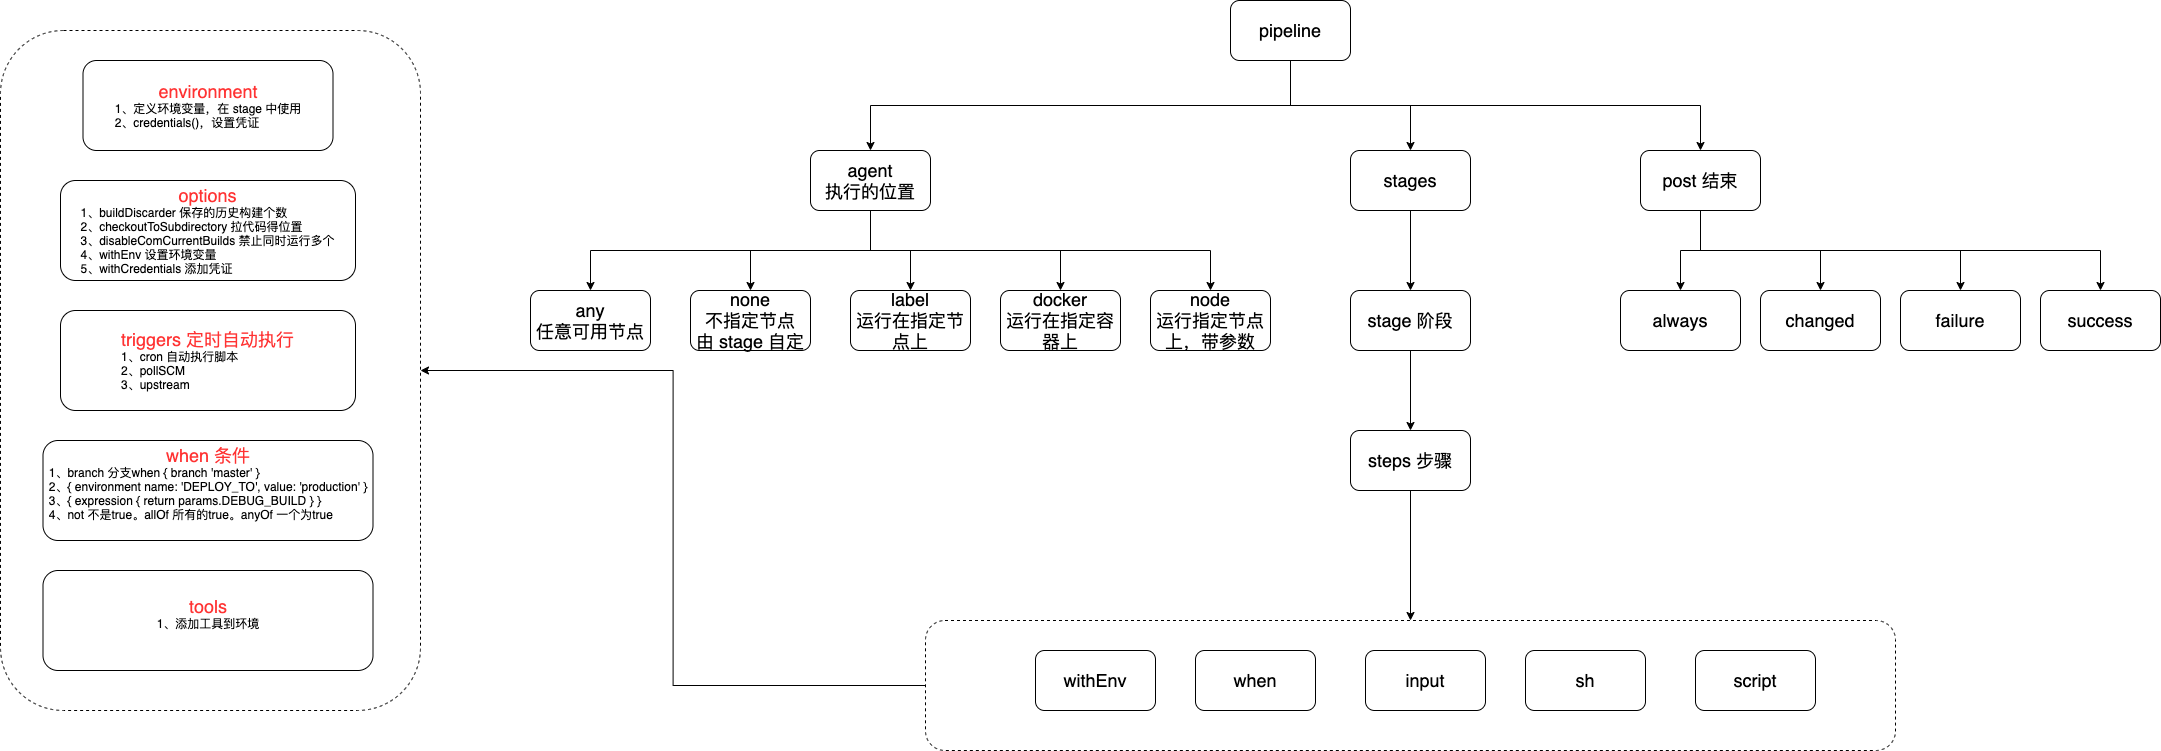

The diagram above was exported from draw.io. Its source (the exported page's mxGraphModel, read from the mxfile embedded in the PNG):
<mxGraphModel dx="2596" dy="1334" grid="1" gridSize="10" guides="1" tooltips="1" connect="1" arrows="1" fold="1" page="1" pageScale="1" pageWidth="3000" pageHeight="3000" math="0" shadow="0">
  <root>
    <mxCell id="0" />
    <mxCell id="1" parent="0" />
    <mxCell id="tsaQ37TylBFxDh29wRC1-23" value="" style="rounded=1;whiteSpace=wrap;html=1;fontSize=11;fontColor=#FF3333;align=left;fillColor=none;dashed=1;" vertex="1" parent="1">
      <mxGeometry x="300" y="190" width="420" height="680" as="geometry" />
    </mxCell>
    <mxCell id="tsaQ37TylBFxDh29wRC1-36" style="edgeStyle=orthogonalEdgeStyle;rounded=0;orthogonalLoop=1;jettySize=auto;html=1;exitX=0.5;exitY=1;exitDx=0;exitDy=0;fontSize=11;fontColor=#FF3333;" edge="1" parent="1" source="tsaQ37TylBFxDh29wRC1-1" target="tsaQ37TylBFxDh29wRC1-11">
      <mxGeometry relative="1" as="geometry" />
    </mxCell>
    <mxCell id="tsaQ37TylBFxDh29wRC1-37" style="edgeStyle=orthogonalEdgeStyle;rounded=0;orthogonalLoop=1;jettySize=auto;html=1;exitX=0.5;exitY=1;exitDx=0;exitDy=0;fontSize=11;fontColor=#FF3333;" edge="1" parent="1" source="tsaQ37TylBFxDh29wRC1-1" target="tsaQ37TylBFxDh29wRC1-12">
      <mxGeometry relative="1" as="geometry" />
    </mxCell>
    <mxCell id="tsaQ37TylBFxDh29wRC1-43" style="edgeStyle=orthogonalEdgeStyle;rounded=0;orthogonalLoop=1;jettySize=auto;html=1;exitX=0.5;exitY=1;exitDx=0;exitDy=0;entryX=0.5;entryY=0;entryDx=0;entryDy=0;fontSize=11;fontColor=#FF3333;" edge="1" parent="1" source="tsaQ37TylBFxDh29wRC1-1" target="tsaQ37TylBFxDh29wRC1-13">
      <mxGeometry relative="1" as="geometry" />
    </mxCell>
    <mxCell id="tsaQ37TylBFxDh29wRC1-1" value="&lt;font style=&quot;font-size: 18px&quot;&gt;pipeline&lt;/font&gt;" style="rounded=1;whiteSpace=wrap;html=1;" vertex="1" parent="1">
      <mxGeometry x="1530" y="160" width="120" height="60" as="geometry" />
    </mxCell>
    <mxCell id="tsaQ37TylBFxDh29wRC1-26" style="edgeStyle=orthogonalEdgeStyle;rounded=0;orthogonalLoop=1;jettySize=auto;html=1;exitX=0.5;exitY=1;exitDx=0;exitDy=0;fontSize=11;fontColor=#FF3333;" edge="1" parent="1" source="tsaQ37TylBFxDh29wRC1-11" target="tsaQ37TylBFxDh29wRC1-25">
      <mxGeometry relative="1" as="geometry" />
    </mxCell>
    <mxCell id="tsaQ37TylBFxDh29wRC1-28" style="edgeStyle=orthogonalEdgeStyle;rounded=0;orthogonalLoop=1;jettySize=auto;html=1;exitX=0.5;exitY=1;exitDx=0;exitDy=0;fontSize=11;fontColor=#FF3333;" edge="1" parent="1" source="tsaQ37TylBFxDh29wRC1-11" target="tsaQ37TylBFxDh29wRC1-27">
      <mxGeometry relative="1" as="geometry" />
    </mxCell>
    <mxCell id="tsaQ37TylBFxDh29wRC1-30" style="edgeStyle=orthogonalEdgeStyle;rounded=0;orthogonalLoop=1;jettySize=auto;html=1;exitX=0.5;exitY=1;exitDx=0;exitDy=0;fontSize=11;fontColor=#FF3333;" edge="1" parent="1" source="tsaQ37TylBFxDh29wRC1-11" target="tsaQ37TylBFxDh29wRC1-29">
      <mxGeometry relative="1" as="geometry" />
    </mxCell>
    <mxCell id="tsaQ37TylBFxDh29wRC1-33" style="edgeStyle=orthogonalEdgeStyle;rounded=0;orthogonalLoop=1;jettySize=auto;html=1;exitX=0.5;exitY=1;exitDx=0;exitDy=0;fontSize=11;fontColor=#FF3333;" edge="1" parent="1" source="tsaQ37TylBFxDh29wRC1-11" target="tsaQ37TylBFxDh29wRC1-31">
      <mxGeometry relative="1" as="geometry" />
    </mxCell>
    <mxCell id="tsaQ37TylBFxDh29wRC1-35" style="edgeStyle=orthogonalEdgeStyle;rounded=0;orthogonalLoop=1;jettySize=auto;html=1;exitX=0.5;exitY=1;exitDx=0;exitDy=0;fontSize=11;fontColor=#FF3333;" edge="1" parent="1" source="tsaQ37TylBFxDh29wRC1-11" target="tsaQ37TylBFxDh29wRC1-34">
      <mxGeometry relative="1" as="geometry" />
    </mxCell>
    <mxCell id="tsaQ37TylBFxDh29wRC1-11" value="&lt;font style=&quot;font-size: 18px&quot;&gt;agent&lt;br&gt;执行的位置&lt;br&gt;&lt;/font&gt;" style="rounded=1;whiteSpace=wrap;html=1;" vertex="1" parent="1">
      <mxGeometry x="1110" y="310" width="120" height="60" as="geometry" />
    </mxCell>
    <mxCell id="tsaQ37TylBFxDh29wRC1-39" style="edgeStyle=orthogonalEdgeStyle;rounded=0;orthogonalLoop=1;jettySize=auto;html=1;exitX=0.5;exitY=1;exitDx=0;exitDy=0;fontSize=11;fontColor=#FF3333;" edge="1" parent="1" source="tsaQ37TylBFxDh29wRC1-12" target="tsaQ37TylBFxDh29wRC1-38">
      <mxGeometry relative="1" as="geometry" />
    </mxCell>
    <mxCell id="tsaQ37TylBFxDh29wRC1-12" value="&lt;font style=&quot;font-size: 18px&quot;&gt;stages&lt;/font&gt;" style="rounded=1;whiteSpace=wrap;html=1;" vertex="1" parent="1">
      <mxGeometry x="1650" y="310" width="120" height="60" as="geometry" />
    </mxCell>
    <mxCell id="tsaQ37TylBFxDh29wRC1-45" style="edgeStyle=orthogonalEdgeStyle;rounded=0;orthogonalLoop=1;jettySize=auto;html=1;exitX=0.5;exitY=1;exitDx=0;exitDy=0;fontSize=11;fontColor=#FF3333;" edge="1" parent="1" source="tsaQ37TylBFxDh29wRC1-13" target="tsaQ37TylBFxDh29wRC1-44">
      <mxGeometry relative="1" as="geometry" />
    </mxCell>
    <mxCell id="tsaQ37TylBFxDh29wRC1-47" style="edgeStyle=orthogonalEdgeStyle;rounded=0;orthogonalLoop=1;jettySize=auto;html=1;exitX=0.5;exitY=1;exitDx=0;exitDy=0;entryX=0.5;entryY=0;entryDx=0;entryDy=0;fontSize=11;fontColor=#FF3333;" edge="1" parent="1" source="tsaQ37TylBFxDh29wRC1-13" target="tsaQ37TylBFxDh29wRC1-46">
      <mxGeometry relative="1" as="geometry" />
    </mxCell>
    <mxCell id="tsaQ37TylBFxDh29wRC1-49" style="edgeStyle=orthogonalEdgeStyle;rounded=0;orthogonalLoop=1;jettySize=auto;html=1;exitX=0.5;exitY=1;exitDx=0;exitDy=0;fontSize=11;fontColor=#FF3333;" edge="1" parent="1" source="tsaQ37TylBFxDh29wRC1-13" target="tsaQ37TylBFxDh29wRC1-48">
      <mxGeometry relative="1" as="geometry" />
    </mxCell>
    <mxCell id="tsaQ37TylBFxDh29wRC1-51" style="edgeStyle=orthogonalEdgeStyle;rounded=0;orthogonalLoop=1;jettySize=auto;html=1;exitX=0.5;exitY=1;exitDx=0;exitDy=0;fontSize=11;fontColor=#FF3333;" edge="1" parent="1" source="tsaQ37TylBFxDh29wRC1-13" target="tsaQ37TylBFxDh29wRC1-50">
      <mxGeometry relative="1" as="geometry" />
    </mxCell>
    <mxCell id="tsaQ37TylBFxDh29wRC1-13" value="&lt;font style=&quot;font-size: 18px&quot;&gt;post 结束&lt;/font&gt;" style="rounded=1;whiteSpace=wrap;html=1;" vertex="1" parent="1">
      <mxGeometry x="1940" y="310" width="120" height="60" as="geometry" />
    </mxCell>
    <mxCell id="tsaQ37TylBFxDh29wRC1-14" value="&lt;font&gt;&lt;span style=&quot;font-size: 18px&quot;&gt;&lt;font color=&quot;#ff3333&quot;&gt;environment&lt;/font&gt;&lt;/span&gt;&lt;br&gt;&lt;div style=&quot;text-align: left&quot;&gt;&lt;font style=&quot;font-size: 11px&quot;&gt;1、&lt;/font&gt;&lt;font style=&quot;font-size: 11px&quot;&gt;定义环境变量，在 stage 中使用&lt;/font&gt;&lt;/div&gt;&lt;div style=&quot;text-align: left&quot;&gt;&lt;font style=&quot;font-size: 11px&quot;&gt;2、credentials()，设置凭证&lt;/font&gt;&lt;/div&gt;&lt;/font&gt;" style="rounded=1;whiteSpace=wrap;html=1;" vertex="1" parent="1">
      <mxGeometry x="382.5" y="220" width="250" height="90" as="geometry" />
    </mxCell>
    <mxCell id="tsaQ37TylBFxDh29wRC1-20" value="&lt;font&gt;&lt;span style=&quot;font-size: 18px&quot;&gt;&lt;font color=&quot;#ff3333&quot;&gt;options&lt;/font&gt;&lt;/span&gt;&lt;br&gt;&lt;div style=&quot;text-align: left&quot;&gt;&lt;font style=&quot;font-size: 11px&quot;&gt;1、buildDiscarder 保存的历史构建个数&lt;/font&gt;&lt;/div&gt;&lt;div style=&quot;text-align: left&quot;&gt;&lt;font style=&quot;font-size: 11px&quot;&gt;2、checkoutToSubdirectory 拉代码得位置&lt;/font&gt;&lt;/div&gt;&lt;div style=&quot;text-align: left&quot;&gt;&lt;font style=&quot;font-size: 11px&quot;&gt;3、disableComCurrentBuilds 禁止同时运行多个&lt;/font&gt;&lt;/div&gt;&lt;div style=&quot;text-align: left&quot;&gt;&lt;font style=&quot;font-size: 11px&quot;&gt;4、withEnv 设置环境变量&lt;/font&gt;&lt;/div&gt;&lt;div style=&quot;text-align: left&quot;&gt;&lt;font style=&quot;font-size: 11px&quot;&gt;5、withCredentials 添加凭证&lt;/font&gt;&lt;/div&gt;&lt;/font&gt;" style="rounded=1;whiteSpace=wrap;html=1;" vertex="1" parent="1">
      <mxGeometry x="360" y="340" width="295" height="100" as="geometry" />
    </mxCell>
    <mxCell id="tsaQ37TylBFxDh29wRC1-21" value="&lt;font&gt;&lt;span style=&quot;font-size: 18px&quot;&gt;&lt;font color=&quot;#ff3333&quot;&gt;triggers 定时自动执行&lt;/font&gt;&lt;/span&gt;&lt;br&gt;&lt;div style=&quot;text-align: left&quot;&gt;&lt;font style=&quot;font-size: 11px&quot;&gt;1、cron 自动执行脚本&lt;/font&gt;&lt;/div&gt;&lt;div style=&quot;text-align: left&quot;&gt;&lt;font style=&quot;font-size: 11px&quot;&gt;2、pollSCM&lt;/font&gt;&lt;/div&gt;&lt;div style=&quot;text-align: left&quot;&gt;&lt;font style=&quot;font-size: 11px&quot;&gt;3、upstream&lt;/font&gt;&lt;/div&gt;&lt;/font&gt;" style="rounded=1;whiteSpace=wrap;html=1;" vertex="1" parent="1">
      <mxGeometry x="360" y="470" width="295" height="100" as="geometry" />
    </mxCell>
    <mxCell id="tsaQ37TylBFxDh29wRC1-22" value="&lt;font&gt;&lt;span style=&quot;font-size: 18px&quot;&gt;&lt;font color=&quot;#ff3333&quot;&gt;when 条件&lt;/font&gt;&lt;/span&gt;&lt;br&gt;&lt;div style=&quot;text-align: left&quot;&gt;&lt;font style=&quot;font-size: 11px&quot;&gt;1、branch 分支when { branch 'master' }&lt;/font&gt;&lt;/div&gt;&lt;div style=&quot;text-align: left&quot;&gt;&lt;font style=&quot;font-size: 11px&quot;&gt;2、{ environment name: 'DEPLOY_TO', value: 'production' }&lt;br&gt;&lt;/font&gt;&lt;/div&gt;&lt;div style=&quot;text-align: left&quot;&gt;&lt;font style=&quot;font-size: 11px&quot;&gt;3、{ expression { return params.DEBUG_BUILD } }&lt;/font&gt;&lt;/div&gt;&lt;div style=&quot;text-align: left&quot;&gt;&lt;font style=&quot;font-size: 11px&quot;&gt;4、not 不是true。allOf 所有的true。anyOf 一个为true&lt;/font&gt;&lt;/div&gt;&lt;div style=&quot;text-align: left&quot;&gt;&lt;font style=&quot;font-size: 11px&quot;&gt;&lt;br&gt;&lt;/font&gt;&lt;/div&gt;&lt;/font&gt;" style="rounded=1;whiteSpace=wrap;html=1;" vertex="1" parent="1">
      <mxGeometry x="342.5" y="600" width="330" height="100" as="geometry" />
    </mxCell>
    <mxCell id="tsaQ37TylBFxDh29wRC1-25" value="&lt;font style=&quot;font-size: 18px&quot;&gt;any&lt;br&gt;任意可用节点&lt;br&gt;&lt;/font&gt;" style="rounded=1;whiteSpace=wrap;html=1;" vertex="1" parent="1">
      <mxGeometry x="830" y="450" width="120" height="60" as="geometry" />
    </mxCell>
    <mxCell id="tsaQ37TylBFxDh29wRC1-27" value="&lt;font style=&quot;font-size: 18px&quot;&gt;none&lt;br&gt;不指定节点&lt;br&gt;由 stage 自定&lt;br&gt;&lt;/font&gt;" style="rounded=1;whiteSpace=wrap;html=1;" vertex="1" parent="1">
      <mxGeometry x="990" y="450" width="120" height="60" as="geometry" />
    </mxCell>
    <mxCell id="tsaQ37TylBFxDh29wRC1-29" value="&lt;font style=&quot;font-size: 18px&quot;&gt;label&lt;br&gt;运行在指定节点上&lt;br&gt;&lt;/font&gt;" style="rounded=1;whiteSpace=wrap;html=1;" vertex="1" parent="1">
      <mxGeometry x="1150" y="450" width="120" height="60" as="geometry" />
    </mxCell>
    <mxCell id="tsaQ37TylBFxDh29wRC1-31" value="&lt;font style=&quot;font-size: 18px&quot;&gt;docker&lt;br&gt;运行在指定容器上&lt;br&gt;&lt;/font&gt;" style="rounded=1;whiteSpace=wrap;html=1;" vertex="1" parent="1">
      <mxGeometry x="1300" y="450" width="120" height="60" as="geometry" />
    </mxCell>
    <mxCell id="tsaQ37TylBFxDh29wRC1-34" value="&lt;font style=&quot;font-size: 18px&quot;&gt;node&lt;br&gt;运行指定节点上，带参数&lt;br&gt;&lt;/font&gt;" style="rounded=1;whiteSpace=wrap;html=1;" vertex="1" parent="1">
      <mxGeometry x="1450" y="450" width="120" height="60" as="geometry" />
    </mxCell>
    <mxCell id="tsaQ37TylBFxDh29wRC1-42" style="edgeStyle=orthogonalEdgeStyle;rounded=0;orthogonalLoop=1;jettySize=auto;html=1;exitX=0.5;exitY=1;exitDx=0;exitDy=0;fontSize=11;fontColor=#FF3333;" edge="1" parent="1" source="tsaQ37TylBFxDh29wRC1-38" target="tsaQ37TylBFxDh29wRC1-40">
      <mxGeometry relative="1" as="geometry" />
    </mxCell>
    <mxCell id="tsaQ37TylBFxDh29wRC1-38" value="&lt;font style=&quot;font-size: 18px&quot;&gt;stage 阶段&lt;br&gt;&lt;/font&gt;" style="rounded=1;whiteSpace=wrap;html=1;" vertex="1" parent="1">
      <mxGeometry x="1650" y="450" width="120" height="60" as="geometry" />
    </mxCell>
    <mxCell id="tsaQ37TylBFxDh29wRC1-60" style="edgeStyle=orthogonalEdgeStyle;rounded=0;orthogonalLoop=1;jettySize=auto;html=1;exitX=0.5;exitY=1;exitDx=0;exitDy=0;fontSize=11;fontColor=#FF3333;" edge="1" parent="1" source="tsaQ37TylBFxDh29wRC1-40" target="tsaQ37TylBFxDh29wRC1-59">
      <mxGeometry relative="1" as="geometry" />
    </mxCell>
    <mxCell id="tsaQ37TylBFxDh29wRC1-40" value="&lt;font style=&quot;font-size: 18px&quot;&gt;steps 步骤&lt;br&gt;&lt;/font&gt;" style="rounded=1;whiteSpace=wrap;html=1;" vertex="1" parent="1">
      <mxGeometry x="1650" y="590" width="120" height="60" as="geometry" />
    </mxCell>
    <mxCell id="tsaQ37TylBFxDh29wRC1-44" value="&lt;font style=&quot;font-size: 18px&quot;&gt;always&lt;br&gt;&lt;/font&gt;" style="rounded=1;whiteSpace=wrap;html=1;" vertex="1" parent="1">
      <mxGeometry x="1920" y="450" width="120" height="60" as="geometry" />
    </mxCell>
    <mxCell id="tsaQ37TylBFxDh29wRC1-46" value="&lt;font style=&quot;font-size: 18px&quot;&gt;changed&lt;br&gt;&lt;/font&gt;" style="rounded=1;whiteSpace=wrap;html=1;" vertex="1" parent="1">
      <mxGeometry x="2060" y="450" width="120" height="60" as="geometry" />
    </mxCell>
    <mxCell id="tsaQ37TylBFxDh29wRC1-48" value="&lt;font style=&quot;font-size: 18px&quot;&gt;failure&lt;br&gt;&lt;/font&gt;" style="rounded=1;whiteSpace=wrap;html=1;" vertex="1" parent="1">
      <mxGeometry x="2200" y="450" width="120" height="60" as="geometry" />
    </mxCell>
    <mxCell id="tsaQ37TylBFxDh29wRC1-50" value="&lt;font style=&quot;font-size: 18px&quot;&gt;success&lt;br&gt;&lt;/font&gt;" style="rounded=1;whiteSpace=wrap;html=1;" vertex="1" parent="1">
      <mxGeometry x="2340" y="450" width="120" height="60" as="geometry" />
    </mxCell>
    <mxCell id="tsaQ37TylBFxDh29wRC1-53" value="&lt;font&gt;&lt;font color=&quot;#ff3333&quot;&gt;&lt;span style=&quot;font-size: 18px&quot;&gt;tools&lt;/span&gt;&lt;/font&gt;&lt;br&gt;&lt;div style=&quot;text-align: left&quot;&gt;&lt;font style=&quot;font-size: 11px&quot;&gt;1、添加工具到环境&lt;/font&gt;&lt;/div&gt;&lt;div style=&quot;text-align: left&quot;&gt;&lt;font style=&quot;font-size: 11px&quot;&gt;&lt;br&gt;&lt;/font&gt;&lt;/div&gt;&lt;/font&gt;" style="rounded=1;whiteSpace=wrap;html=1;" vertex="1" parent="1">
      <mxGeometry x="342.5" y="730" width="330" height="100" as="geometry" />
    </mxCell>
    <mxCell id="tsaQ37TylBFxDh29wRC1-54" value="&lt;font style=&quot;font-size: 18px&quot;&gt;withEnv&lt;br&gt;&lt;/font&gt;" style="rounded=1;whiteSpace=wrap;html=1;" vertex="1" parent="1">
      <mxGeometry x="1335" y="810" width="120" height="60" as="geometry" />
    </mxCell>
    <mxCell id="tsaQ37TylBFxDh29wRC1-55" value="&lt;font style=&quot;font-size: 18px&quot;&gt;when&lt;br&gt;&lt;/font&gt;" style="rounded=1;whiteSpace=wrap;html=1;" vertex="1" parent="1">
      <mxGeometry x="1495" y="810" width="120" height="60" as="geometry" />
    </mxCell>
    <mxCell id="tsaQ37TylBFxDh29wRC1-56" value="&lt;font style=&quot;font-size: 18px&quot;&gt;input&lt;br&gt;&lt;/font&gt;" style="rounded=1;whiteSpace=wrap;html=1;" vertex="1" parent="1">
      <mxGeometry x="1665" y="810" width="120" height="60" as="geometry" />
    </mxCell>
    <mxCell id="tsaQ37TylBFxDh29wRC1-57" value="&lt;font style=&quot;font-size: 18px&quot;&gt;sh&lt;br&gt;&lt;/font&gt;" style="rounded=1;whiteSpace=wrap;html=1;" vertex="1" parent="1">
      <mxGeometry x="1825" y="810" width="120" height="60" as="geometry" />
    </mxCell>
    <mxCell id="tsaQ37TylBFxDh29wRC1-58" value="&lt;font style=&quot;font-size: 18px&quot;&gt;script&lt;br&gt;&lt;/font&gt;" style="rounded=1;whiteSpace=wrap;html=1;" vertex="1" parent="1">
      <mxGeometry x="1995" y="810" width="120" height="60" as="geometry" />
    </mxCell>
    <mxCell id="tsaQ37TylBFxDh29wRC1-61" style="edgeStyle=orthogonalEdgeStyle;rounded=0;orthogonalLoop=1;jettySize=auto;html=1;exitX=0;exitY=0.5;exitDx=0;exitDy=0;entryX=1;entryY=0.5;entryDx=0;entryDy=0;fontSize=11;fontColor=#FF3333;" edge="1" parent="1" source="tsaQ37TylBFxDh29wRC1-59" target="tsaQ37TylBFxDh29wRC1-23">
      <mxGeometry relative="1" as="geometry" />
    </mxCell>
    <mxCell id="tsaQ37TylBFxDh29wRC1-59" value="" style="rounded=1;whiteSpace=wrap;html=1;fontSize=11;fontColor=#FF3333;align=left;fillColor=none;dashed=1;" vertex="1" parent="1">
      <mxGeometry x="1225" y="780" width="970" height="130" as="geometry" />
    </mxCell>
  </root>
</mxGraphModel>